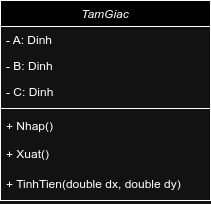

The diagram above was exported from draw.io. Its source (the exported page's mxGraphModel, read from the mxfile embedded in the PNG):
<mxGraphModel dx="819" dy="440" grid="1" gridSize="10" guides="1" tooltips="1" connect="1" arrows="1" fold="1" page="1" pageScale="1" pageWidth="827" pageHeight="1169" math="0" shadow="0">
  <root>
    <mxCell id="WIyWlLk6GJQsqaUBKTNV-0" />
    <mxCell id="WIyWlLk6GJQsqaUBKTNV-1" parent="WIyWlLk6GJQsqaUBKTNV-0" />
    <mxCell id="hCgGRQWXyAQ8EIjKRLTZ-14" value="TamGiac" style="swimlane;fontStyle=2;align=center;verticalAlign=top;childLayout=stackLayout;horizontal=1;startSize=26;horizontalStack=0;resizeParent=1;resizeLast=0;collapsible=1;marginBottom=0;rounded=0;shadow=0;strokeWidth=1;" vertex="1" parent="WIyWlLk6GJQsqaUBKTNV-1">
      <mxGeometry x="340" y="160" width="210" height="200" as="geometry">
        <mxRectangle x="230" y="140" width="160" height="26" as="alternateBounds" />
      </mxGeometry>
    </mxCell>
    <mxCell id="hCgGRQWXyAQ8EIjKRLTZ-15" value="- A: Dinh" style="text;align=left;verticalAlign=top;spacingLeft=4;spacingRight=4;overflow=hidden;rotatable=0;points=[[0,0.5],[1,0.5]];portConstraint=eastwest;" vertex="1" parent="hCgGRQWXyAQ8EIjKRLTZ-14">
      <mxGeometry y="26" width="210" height="26" as="geometry" />
    </mxCell>
    <mxCell id="hCgGRQWXyAQ8EIjKRLTZ-16" value="- B: Dinh" style="text;align=left;verticalAlign=top;spacingLeft=4;spacingRight=4;overflow=hidden;rotatable=0;points=[[0,0.5],[1,0.5]];portConstraint=eastwest;rounded=0;shadow=0;html=0;" vertex="1" parent="hCgGRQWXyAQ8EIjKRLTZ-14">
      <mxGeometry y="52" width="210" height="26" as="geometry" />
    </mxCell>
    <mxCell id="hCgGRQWXyAQ8EIjKRLTZ-17" value="- C: Dinh" style="text;align=left;verticalAlign=top;spacingLeft=4;spacingRight=4;overflow=hidden;rotatable=0;points=[[0,0.5],[1,0.5]];portConstraint=eastwest;rounded=0;shadow=0;html=0;" vertex="1" parent="hCgGRQWXyAQ8EIjKRLTZ-14">
      <mxGeometry y="78" width="210" height="26" as="geometry" />
    </mxCell>
    <mxCell id="hCgGRQWXyAQ8EIjKRLTZ-18" value="" style="line;html=1;strokeWidth=1;align=left;verticalAlign=middle;spacingTop=-1;spacingLeft=3;spacingRight=3;rotatable=0;labelPosition=right;points=[];portConstraint=eastwest;" vertex="1" parent="hCgGRQWXyAQ8EIjKRLTZ-14">
      <mxGeometry y="104" width="210" height="8" as="geometry" />
    </mxCell>
    <mxCell id="hCgGRQWXyAQ8EIjKRLTZ-19" value="+ Nhap()" style="text;align=left;verticalAlign=top;spacingLeft=4;spacingRight=4;overflow=hidden;rotatable=0;points=[[0,0.5],[1,0.5]];portConstraint=eastwest;" vertex="1" parent="hCgGRQWXyAQ8EIjKRLTZ-14">
      <mxGeometry y="112" width="210" height="28" as="geometry" />
    </mxCell>
    <mxCell id="hCgGRQWXyAQ8EIjKRLTZ-20" value="+ Xuat()" style="text;align=left;verticalAlign=top;spacingLeft=4;spacingRight=4;overflow=hidden;rotatable=0;points=[[0,0.5],[1,0.5]];portConstraint=eastwest;" vertex="1" parent="hCgGRQWXyAQ8EIjKRLTZ-14">
      <mxGeometry y="140" width="210" height="30" as="geometry" />
    </mxCell>
    <mxCell id="hCgGRQWXyAQ8EIjKRLTZ-21" value="+ TinhTien(double dx, double dy)" style="text;align=left;verticalAlign=top;spacingLeft=4;spacingRight=4;overflow=hidden;rotatable=0;points=[[0,0.5],[1,0.5]];portConstraint=eastwest;" vertex="1" parent="hCgGRQWXyAQ8EIjKRLTZ-14">
      <mxGeometry y="170" width="210" height="30" as="geometry" />
    </mxCell>
  </root>
</mxGraphModel>